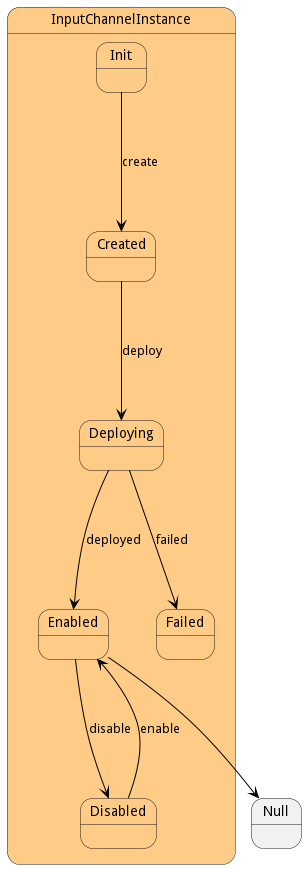

The diagram above was rendered by PlantUML. Its source (embedded in the PNG):
@startuml



state InputChannelInstance #ffcc88 {

    state Init #ffcc88 {
    }

    state Created #ffcc88 {
    }

    state Deploying #ffcc88 {
    }

    state Enabled #ffcc88 {
    }

    state Disabled #ffcc88 {
    }

    state Failed #ffcc88 {
    }




Init -[#black]--> Created : create

Created -[#black]--> Deploying : deploy

Deploying -[#black]--> Enabled : deployed

Deploying -[#black]--> Failed : failed

Enabled -[#black]--> Disabled : disable

Disabled -[#black]--> Enabled : enable

}

 
 Enabled -[#black]--> Null
 

@enduml